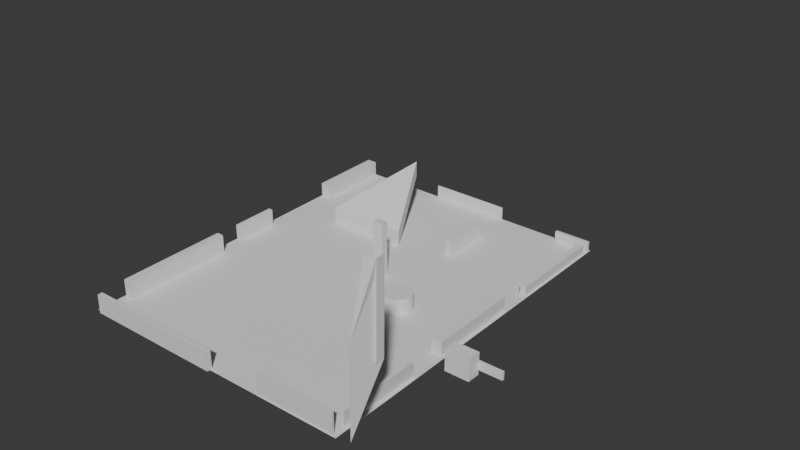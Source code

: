 # Source: map1.blend  (saved by Blender 4.1.24; exported with 4.5.12 LTS)
import bpy
from mathutils import Matrix  # noqa: F401  (used for matrix-valued properties, if any)

bpy.ops.wm.read_factory_settings(use_empty=True)
scene = bpy.context.scene
scene.name = 'Scene'

# ---- collections
col_collection = bpy.data.collections.new('Collection'); scene.collection.children.link(col_collection)

# ---- world
world_world = bpy.data.worlds.new('World'); scene.world = world_world
world_world.use_nodes = True; world_world.node_tree.nodes.clear()
_N = world_world.node_tree.nodes; _L = world_world.node_tree.links
n0 = _N.new('ShaderNodeOutputWorld'); n0.name = 'World Output'; n0.location = (300, 300)
n1 = _N.new('ShaderNodeBackground'); n1.name = 'Background'; n1.location = (10, 300)
n1.inputs[0].default_value = (0.05088, 0.05088, 0.05088, 1.0)
_L.new(n1.outputs[0], n0.inputs[0])
n0.is_active_output = True
world_world.color = (0.05088, 0.05088, 0.05088)
world_world.use_sun_shadow = False
world_world.sun_shadow_jitter_overblur = 0.0

# ---- meshes
me_plane = bpy.data.meshes.new('Plane')
me_plane.from_pydata([(-1.002, -1.589, -0.0495), (0.9982, -1.589, -0.0495), (-1.0, 1.0, 0.0), (1.0, 1.0, 0.0), (-0.9565, -1.608, -0.04986), (-0.9565, -1.611, 0.08414), (-0.9565, -1.573, -0.04919), (-0.9565, -1.576, 0.08481), (0.02759, -1.608, -0.04986), (0.02759, -1.611, 0.08414), (0.02759, -1.573, -0.04919), (0.02759, -1.576, 0.08481), (1.61, -1.327, 0.5582), (1.61, -1.327, 0.6062), (1.61, -1.313, 0.5582), (1.61, -1.313, 0.6062), (1.84, -1.327, 0.5582), (1.84, -1.327, 0.6062), (1.84, -1.313, 0.5582), (1.84, -1.313, 0.6062), (1.699, -1.322, 0.6582), (1.699, -1.322, 0.5277), (1.699, -1.402, 0.6582), (1.699, -1.402, 0.5277), (1.554, -1.322, 0.6582), (1.554, -1.322, 0.5277), (1.554, -1.402, 0.6582), (1.554, -1.402, 0.5277), (1.183, -1.567, 0.5277), (1.183, -1.567, 1.117), (1.213, -1.709, 0.1015), (1.213, -1.709, 0.6908), (1.261, -1.567, 0.5277), (1.261, -1.567, 1.117), (1.261, -1.508, 0.5277), (1.261, -1.508, 1.117), (-0.9826, -1.384, -0.04557), (-0.9826, -1.386, 0.08389), (-0.9826, -0.5903, -0.0304), (-0.9826, -0.5928, 0.09906), (-0.9323, -1.384, -0.04557), (-0.9323, -1.386, 0.08389), (-0.9323, -0.5903, -0.0304), (-0.9323, -0.5928, 0.09906), (-0.9918, -0.4113, -0.02698), (-0.9918, -0.4135, 0.08798), (-0.9918, -0.09255, -0.02089), (-0.9918, -0.09475, 0.09407), (-0.961, -0.4113, -0.02698), (-0.961, -0.4135, 0.08798), (-0.961, -0.09255, -0.02089), (-0.961, -0.09475, 0.09407), (-0.6387, 0.2187, -0.01494), (-0.6387, 0.2165, 0.09731), (-0.6387, 0.2588, -0.01417), (-0.6387, 0.2566, 0.09807), (-0.05537, 0.2187, -0.01494), (-0.05537, 0.2165, 0.09731), (-0.2421, 0.645, 0.3143), (-0.2421, 0.6429, 0.4266), (0.062, -0.1745, -0.02245), (0.062, -0.1821, 0.3744), (0.062, -0.1219, -0.02145), (0.062, -0.1294, 0.3754), (0.1307, -0.1745, -0.02245), (0.1307, -0.1821, 0.3744), (0.1307, -0.1219, -0.02145), (0.1307, -0.1294, 0.3754), (-0.9971, 0.464, -0.01025), (-0.9971, 0.4621, 0.09219), (-0.9971, 1.001, 2.704e-05), (-0.9971, 0.9995, 0.1025), (-0.9258, 0.464, -0.01025), (-0.9258, 0.4621, 0.09219), (-0.9258, 1.001, 2.704e-05), (-0.9258, 0.9995, 0.1025), (-0.3059, 0.9908, -0.0001753), (-0.3059, 0.989, 0.09491), (-0.3059, 0.998, -3.901e-05), (-0.3059, 0.9961, 0.09504), (0.2709, 0.9908, -0.0001753), (0.2709, 0.989, 0.09491), (0.2709, 0.998, -3.901e-05), (0.2709, 0.9961, 0.09504), (0.2636, 0.3315, -0.01278), (0.2636, 0.3293, 0.09898), (0.2636, 0.6914, -0.005899), (0.2636, 0.6893, 0.1059), (0.3027, 0.3315, -0.01278), (0.3027, 0.3293, 0.09898), (0.3027, 0.6914, -0.005899), (0.3027, 0.6893, 0.1059), (0.7383, 0.9639, -0.0006894), (0.7383, 0.9625, 0.07358), (0.7383, 0.9856, -0.0002757), (0.7383, 0.9842, 0.074), (0.9947, 0.9639, -0.0006894), (0.9947, 0.9625, 0.07358), (0.9947, 0.9856, -0.0002757), (0.9947, 0.9842, 0.074), (0.9399, 0.2302, -0.01472), (0.9399, 0.229, 0.049), (0.9399, 0.9298, -0.001341), (0.9399, 0.9286, 0.06237), (0.9836, 0.2302, -0.01472), (0.9836, 0.229, 0.049), (0.9836, 0.9298, -0.001341), (0.9836, 0.9286, 0.06237), (0.2632, -0.6405, -0.03136), (0.2632, -0.6404, -0.03493), (0.2632, -0.9881, -0.03801), (0.2632, -0.9881, -0.04157), (0.2918, -0.6405, -0.03136), (0.2918, -0.6404, -0.03493), (0.2918, -0.9881, -0.03801), (0.2918, -0.9881, -0.04157), (0.9559, -1.491, -0.04762), (0.9559, -1.493, 0.05542), (0.9559, -0.9101, -0.03651), (0.9559, -0.9121, 0.06652), (0.9736, -1.491, -0.04762), (0.9736, -1.493, 0.05542), (0.9736, -0.9101, -0.03651), (0.9736, -0.9121, 0.06652), (0.8948, -0.641, -0.03137), (0.8948, -0.6428, 0.06503), (0.8948, 0.005076, -0.01902), (0.8948, 0.003233, 0.07738), (0.9738, -0.641, -0.03137), (0.9738, -0.6428, 0.06503), (0.9738, 0.005076, -0.01902), (0.9738, 0.003233, 0.07738), (1.213, -1.709, 0.3961), (0.4084, -1.583, -0.0379), (0.4084, -1.586, 0.1074), (0.4084, -1.57, -0.03763), (0.4084, -1.572, 0.1077), (0.973, -1.583, -0.0379), (0.973, -1.586, 0.1074), (0.973, -1.57, -0.03763), (0.973, -1.572, 0.1077)], [], [(0, 1, 3, 2), (4, 5, 7, 6), (6, 7, 11, 10), (10, 11, 9, 8), (8, 9, 5, 4), (6, 10, 8, 4), (11, 7, 5, 9), (12, 13, 15, 14), (14, 15, 19, 18), (18, 19, 17, 16), (16, 17, 13, 12), (14, 18, 16, 12), (19, 15, 13, 17), (25, 21, 23, 27), (25, 24, 20, 21), (27, 26, 24, 25), (23, 22, 26, 27), (20, 24, 26, 22), (21, 20, 22, 23), (28, 29, 31, 132, 30), (30, 132, 31, 35, 34), (34, 35, 33, 32), (32, 33, 29, 28), (30, 34, 32, 28), (35, 31, 29, 33), (36, 37, 39, 38), (38, 39, 43, 42), (42, 43, 41, 40), (40, 41, 37, 36), (38, 42, 40, 36), (43, 39, 37, 41), (44, 45, 47, 46), (46, 47, 51, 50), (50, 51, 49, 48), (48, 49, 45, 44), (46, 50, 48, 44), (51, 47, 45, 49), (52, 53, 55, 54), (54, 55, 59, 58), (58, 59, 57, 56), (56, 57, 53, 52), (54, 58, 56, 52), (59, 55, 53, 57), (60, 61, 63, 62), (62, 63, 67, 66), (66, 67, 65, 64), (64, 65, 61, 60), (62, 66, 64, 60), (67, 63, 61, 65), (68, 69, 71, 70), (70, 71, 75, 74), (74, 75, 73, 72), (72, 73, 69, 68), (70, 74, 72, 68), (75, 71, 69, 73), (76, 77, 79, 78), (78, 79, 83, 82), (82, 83, 81, 80), (80, 81, 77, 76), (78, 82, 80, 76), (83, 79, 77, 81), (84, 85, 87, 86), (86, 87, 91, 90), (90, 91, 89, 88), (88, 89, 85, 84), (86, 90, 88, 84), (91, 87, 85, 89), (92, 93, 95, 94), (94, 95, 99, 98), (98, 99, 97, 96), (96, 97, 93, 92), (94, 98, 96, 92), (99, 95, 93, 97), (100, 101, 103, 102), (102, 103, 107, 106), (106, 107, 105, 104), (104, 105, 101, 100), (102, 106, 104, 100), (107, 103, 101, 105), (108, 109, 111, 110), (110, 111, 115, 114), (114, 115, 113, 112), (112, 113, 109, 108), (110, 114, 112, 108), (115, 111, 109, 113), (116, 117, 119, 118), (118, 119, 123, 122), (122, 123, 121, 120), (120, 121, 117, 116), (118, 122, 120, 116), (123, 119, 117, 121), (124, 125, 127, 126), (126, 127, 131, 130), (130, 131, 129, 128), (128, 129, 125, 124), (126, 130, 128, 124), (131, 127, 125, 129), (133, 134, 136, 135), (135, 136, 140, 139), (139, 140, 138, 137), (137, 138, 134, 133), (135, 139, 137, 133), (140, 136, 134, 138)])
_uv = me_plane.uv_layers.new(name='UVMap')
_uv.uv.foreach_set('vector', [0.0, 0.0, 1.0, 0.0, 1.0, 1.0, 0.0, 1.0, 0.375, 0.0, 0.625, 0.0, 0.625, 0.25, 0.375, 0.25, 0.375, 0.25, 0.625, 0.25, 0.625, 0.5, 0.375, 0.5, 0.375, 0.5, 0.625, 0.5, 0.625, 0.75, 0.375, 0.75, 0.375, 0.75, 0.625, 0.75, 0.625, 1.0, 0.375, 1.0, 0.125, 0.5, 0.375, 0.5, 0.375, 0.75, 0.125, 0.75, 0.625, 0.5, 0.875, 0.5, 0.875, 0.75, 0.625, 0.75, 0.375, 0.0, 0.625, 0.0, 0.625, 0.25, 0.375, 0.25, 0.375, 0.25, 0.625, 0.25, 0.625, 0.5, 0.375, 0.5, 0.375, 0.5, 0.625, 0.5, 0.625, 0.75, 0.375, 0.75, 0.375, 0.75, 0.625, 0.75, 0.625, 1.0, 0.375, 1.0, 0.125, 0.5, 0.375, 0.5, 0.375, 0.75, 0.125, 0.75, 0.625, 0.5, 0.875, 0.5, 0.875, 0.75, 0.625, 0.75, 0.375, 0.0, 0.625, 0.0, 0.625, 0.25, 0.375, 0.25, 0.375, 0.25, 0.625, 0.25, 0.625, 0.5, 0.375, 0.5, 0.375, 0.5, 0.625, 0.5, 0.625, 0.75, 0.375, 0.75, 0.375, 0.75, 0.625, 0.75, 0.625, 1.0, 0.375, 1.0, 0.125, 0.5, 0.375, 0.5, 0.375, 0.75, 0.125, 0.75, 0.625, 0.5, 0.875, 0.5, 0.875, 0.75, 0.625, 0.75, 0.375, 0.0, 0.625, 0.0, 0.625, 0.25, 0.5, 0.25, 0.375, 0.25, 0.375, 0.25, 0.5, 0.25, 0.625, 0.25, 0.625, 0.5, 0.375, 0.5, 0.375, 0.5, 0.625, 0.5, 0.625, 0.75, 0.375, 0.75, 0.375, 0.75, 0.625, 0.75, 0.625, 1.0, 0.375, 1.0, 0.125, 0.5, 0.375, 0.5, 0.375, 0.75, 0.125, 0.75, 0.625, 0.5, 0.875, 0.5, 0.875, 0.75, 0.625, 0.75, 0.375, 0.0, 0.625, 0.0, 0.625, 0.25, 0.375, 0.25, 0.375, 0.25, 0.625, 0.25, 0.625, 0.5, 0.375, 0.5, 0.375, 0.5, 0.625, 0.5, 0.625, 0.75, 0.375, 0.75, 0.375, 0.75, 0.625, 0.75, 0.625, 1.0, 0.375, 1.0, 0.125, 0.5, 0.375, 0.5, 0.375, 0.75, 0.125, 0.75, 0.625, 0.5, 0.875, 0.5, 0.875, 0.75, 0.625, 0.75, 0.375, 0.0, 0.625, 0.0, 0.625, 0.25, 0.375, 0.25, 0.375, 0.25, 0.625, 0.25, 0.625, 0.5, 0.375, 0.5, 0.375, 0.5, 0.625, 0.5, 0.625, 0.75, 0.375, 0.75, 0.375, 0.75, 0.625, 0.75, 0.625, 1.0, 0.375, 1.0, 0.125, 0.5, 0.375, 0.5, 0.375, 0.75, 0.125, 0.75, 0.625, 0.5, 0.875, 0.5, 0.875, 0.75, 0.625, 0.75, 0.375, 0.0, 0.625, 0.0, 0.625, 0.25, 0.375, 0.25, 0.375, 0.25, 0.625, 0.25, 0.625, 0.5, 0.375, 0.5, 0.375, 0.5, 0.625, 0.5, 0.625, 0.75, 0.375, 0.75, 0.375, 0.75, 0.625, 0.75, 0.625, 1.0, 0.375, 1.0, 0.125, 0.5, 0.375, 0.5, 0.375, 0.75, 0.125, 0.75, 0.625, 0.5, 0.875, 0.5, 0.875, 0.75, 0.625, 0.75, 0.375, 0.0, 0.625, 0.0, 0.625, 0.25, 0.375, 0.25, 0.375, 0.25, 0.625, 0.25, 0.625, 0.5, 0.375, 0.5, 0.375, 0.5, 0.625, 0.5, 0.625, 0.75, 0.375, 0.75, 0.375, 0.75, 0.625, 0.75, 0.625, 1.0, 0.375, 1.0, 0.125, 0.5, 0.375, 0.5, 0.375, 0.75, 0.125, 0.75, 0.625, 0.5, 0.875, 0.5, 0.875, 0.75, 0.625, 0.75, 0.375, 0.0, 0.625, 0.0, 0.625, 0.25, 0.375, 0.25, 0.375, 0.25, 0.625, 0.25, 0.625, 0.5, 0.375, 0.5, 0.375, 0.5, 0.625, 0.5, 0.625, 0.75, 0.375, 0.75, 0.375, 0.75, 0.625, 0.75, 0.625, 1.0, 0.375, 1.0, 0.125, 0.5, 0.375, 0.5, 0.375, 0.75, 0.125, 0.75, 0.625, 0.5, 0.875, 0.5, 0.875, 0.75, 0.625, 0.75, 0.375, 0.0, 0.625, 0.0, 0.625, 0.25, 0.375, 0.25, 0.375, 0.25, 0.625, 0.25, 0.625, 0.5, 0.375, 0.5, 0.375, 0.5, 0.625, 0.5, 0.625, 0.75, 0.375, 0.75, 0.375, 0.75, 0.625, 0.75, 0.625, 1.0, 0.375, 1.0, 0.125, 0.5, 0.375, 0.5, 0.375, 0.75, 0.125, 0.75, 0.625, 0.5, 0.875, 0.5, 0.875, 0.75, 0.625, 0.75, 0.375, 0.0, 0.625, 0.0, 0.625, 0.25, 0.375, 0.25, 0.375, 0.25, 0.625, 0.25, 0.625, 0.5, 0.375, 0.5, 0.375, 0.5, 0.625, 0.5, 0.625, 0.75, 0.375, 0.75, 0.375, 0.75, 0.625, 0.75, 0.625, 1.0, 0.375, 1.0, 0.125, 0.5, 0.375, 0.5, 0.375, 0.75, 0.125, 0.75, 0.625, 0.5, 0.875, 0.5, 0.875, 0.75, 0.625, 0.75, 0.375, 0.0, 0.625, 0.0, 0.625, 0.25, 0.375, 0.25, 0.375, 0.25, 0.625, 0.25, 0.625, 0.5, 0.375, 0.5, 0.375, 0.5, 0.625, 0.5, 0.625, 0.75, 0.375, 0.75, 0.375, 0.75, 0.625, 0.75, 0.625, 1.0, 0.375, 1.0, 0.125, 0.5, 0.375, 0.5, 0.375, 0.75, 0.125, 0.75, 0.625, 0.5, 0.875, 0.5, 0.875, 0.75, 0.625, 0.75, 0.375, 0.0, 0.625, 0.0, 0.625, 0.25, 0.375, 0.25, 0.375, 0.25, 0.625, 0.25, 0.625, 0.5, 0.375, 0.5, 0.375, 0.5, 0.625, 0.5, 0.625, 0.75, 0.375, 0.75, 0.375, 0.75, 0.625, 0.75, 0.625, 1.0, 0.375, 1.0, 0.125, 0.5, 0.375, 0.5, 0.375, 0.75, 0.125, 0.75, 0.625, 0.5, 0.875, 0.5, 0.875, 0.75, 0.625, 0.75, 0.375, 0.0, 0.625, 0.0, 0.625, 0.25, 0.375, 0.25, 0.375, 0.25, 0.625, 0.25, 0.625, 0.5, 0.375, 0.5, 0.375, 0.5, 0.625, 0.5, 0.625, 0.75, 0.375, 0.75, 0.375, 0.75, 0.625, 0.75, 0.625, 1.0, 0.375, 1.0, 0.125, 0.5, 0.375, 0.5, 0.375, 0.75, 0.125, 0.75, 0.625, 0.5, 0.875, 0.5, 0.875, 0.75, 0.625, 0.75, 0.375, 0.0, 0.625, 0.0, 0.625, 0.25, 0.375, 0.25, 0.375, 0.25, 0.625, 0.25, 0.625, 0.5, 0.375, 0.5, 0.375, 0.5, 0.625, 0.5, 0.625, 0.75, 0.375, 0.75, 0.375, 0.75, 0.625, 0.75, 0.625, 1.0, 0.375, 1.0, 0.125, 0.5, 0.375, 0.5, 0.375, 0.75, 0.125, 0.75, 0.625, 0.5, 0.875, 0.5, 0.875, 0.75, 0.625, 0.75, 0.375, 0.0, 0.625, 0.0, 0.625, 0.25, 0.375, 0.25, 0.375, 0.25, 0.625, 0.25, 0.625, 0.5, 0.375, 0.5, 0.375, 0.5, 0.625, 0.5, 0.625, 0.75, 0.375, 0.75, 0.375, 0.75, 0.625, 0.75, 0.625, 1.0, 0.375, 1.0, 0.125, 0.5, 0.375, 0.5, 0.375, 0.75, 0.125, 0.75, 0.625, 0.5, 0.875, 0.5, 0.875, 0.75, 0.625, 0.75, 0.375, 0.0, 0.625, 0.0, 0.625, 0.25, 0.375, 0.25, 0.375, 0.25, 0.625, 0.25, 0.625, 0.5, 0.375, 0.5, 0.375, 0.5, 0.625, 0.5, 0.625, 0.75, 0.375, 0.75, 0.375, 0.75, 0.625, 0.75, 0.625, 1.0, 0.375, 1.0, 0.125, 0.5, 0.375, 0.5, 0.375, 0.75, 0.125, 0.75, 0.625, 0.5, 0.875, 0.5, 0.875, 0.75, 0.625, 0.75])
me_plane.update()
me_cylinder = bpy.data.meshes.new('Cylinder')
me_cylinder.from_pydata([(-15.81, -29.18, -13.04), (-15.81, -29.18, -7.545), (-15.4, -29.22, -13.04), (-15.4, -29.22, -7.545), (-15.0, -29.32, -13.04), (-15.0, -29.32, -7.545), (-14.64, -29.48, -13.04), (-14.64, -29.48, -7.545), (-14.32, -29.71, -13.04), (-14.32, -29.71, -7.545), (-14.06, -29.98, -13.04), (-14.06, -29.98, -7.545), (-13.86, -30.29, -13.04), (-13.86, -30.29, -7.545), (-13.74, -30.63, -13.04), (-13.74, -30.63, -7.545), (-13.7, -30.98, -13.04), (-13.7, -30.98, -7.545), (-13.74, -31.33, -13.04), (-13.74, -31.33, -7.545), (-13.86, -31.67, -13.04), (-13.86, -31.67, -7.545), (-14.06, -31.98, -13.04), (-14.06, -31.98, -7.545), (-14.32, -32.25, -13.04), (-14.32, -32.25, -7.545), (-14.64, -32.47, -13.04), (-14.64, -32.47, -7.545), (-15.0, -32.64, -13.04), (-15.0, -32.64, -7.545), (-15.4, -32.74, -13.04), (-15.4, -32.74, -7.545), (-15.81, -32.78, -13.04), (-15.81, -32.78, -7.545), (-16.22, -32.74, -13.04), (-16.22, -32.74, -7.545), (-16.62, -32.64, -13.04), (-16.62, -32.64, -7.545), (-16.98, -32.47, -13.04), (-16.98, -32.47, -7.545), (-17.3, -32.25, -13.04), (-17.3, -32.25, -7.545), (-17.56, -31.98, -13.04), (-17.56, -31.98, -7.545), (-17.76, -31.67, -13.04), (-17.76, -31.67, -7.545), (-17.88, -31.33, -13.04), (-17.88, -31.33, -7.545), (-17.92, -30.98, -13.04), (-17.92, -30.98, -7.545), (-17.88, -30.63, -13.04), (-17.88, -30.63, -7.545), (-17.76, -30.29, -13.04), (-17.76, -30.29, -7.545), (-17.56, -29.98, -13.04), (-17.56, -29.98, -7.545), (-17.3, -29.71, -13.04), (-17.3, -29.71, -7.545), (-16.98, -29.48, -13.04), (-16.98, -29.48, -7.545), (-16.62, -29.32, -13.04), (-16.62, -29.32, -7.545), (-16.22, -29.22, -13.04), (-16.22, -29.22, -7.545)], [], [(0, 1, 3, 2), (2, 3, 5, 4), (4, 5, 7, 6), (6, 7, 9, 8), (8, 9, 11, 10), (10, 11, 13, 12), (12, 13, 15, 14), (14, 15, 17, 16), (16, 17, 19, 18), (18, 19, 21, 20), (20, 21, 23, 22), (22, 23, 25, 24), (24, 25, 27, 26), (26, 27, 29, 28), (28, 29, 31, 30), (30, 31, 33, 32), (32, 33, 35, 34), (34, 35, 37, 36), (36, 37, 39, 38), (38, 39, 41, 40), (40, 41, 43, 42), (42, 43, 45, 44), (44, 45, 47, 46), (46, 47, 49, 48), (48, 49, 51, 50), (50, 51, 53, 52), (52, 53, 55, 54), (54, 55, 57, 56), (56, 57, 59, 58), (58, 59, 61, 60), (3, 1, 63, 61, 59, 57, 55, 53, 51, 49, 47, 45, 43, 41, 39, 37, 35, 33, 31, 29, 27, 25, 23, 21, 19, 17, 15, 13, 11, 9, 7, 5), (60, 61, 63, 62), (62, 63, 1, 0), (0, 2, 4, 6, 8, 10, 12, 14, 16, 18, 20, 22, 24, 26, 28, 30, 32, 34, 36, 38, 40, 42, 44, 46, 48, 50, 52, 54, 56, 58, 60, 62)])
_uv = me_cylinder.uv_layers.new(name='UVMap')
_uv.uv.foreach_set('vector', [3.436, 3.608, 3.436, 4.108, 2.975, 4.108, 2.975, 3.608, 2.975, 3.608, 2.975, 4.108, 2.054, 4.108, 2.054, 3.608, 2.054, 3.608, 2.054, 4.108, 1.09, 4.108, 1.09, 3.608, 1.09, 3.608, 1.09, 4.108, 0.1195, 4.108, 0.1195, 3.608, 0.1195, 3.608, 0.1195, 4.108, -0.8224, 4.108, -0.8224, 3.608, -0.8224, 3.608, -0.8224, 4.108, -1.7, 4.108, -1.7, 3.608, -1.7, 3.608, -1.7, 4.108, -2.482, 4.108, -2.482, 3.608, -2.482, 3.608, -2.482, 4.108, -3.137, 4.108, -3.137, 3.608, -3.137, 3.608, -3.137, 4.108, -3.644, 4.108, -3.842, 3.608, -3.842, 3.608, -3.644, 4.108, -3.983, 4.108, -4.093, 3.608, -4.093, 3.608, -3.983, 4.108, -4.142, 4.108, -4.16, 3.608, -4.16, 3.608, -4.142, 4.108, -4.117, 4.108, -4.043, 3.608, -4.043, 3.608, -4.117, 4.108, -3.746, 4.108, -3.746, 3.608, -3.746, 3.608, -3.746, 4.108, -3.282, 4.108, -3.282, 3.608, -3.282, 3.608, -3.282, 4.108, -2.671, 4.108, -2.671, 3.608, -2.671, 3.608, -2.671, 4.108, -1.936, 4.108, -1.936, 3.608, -1.936, 3.608, -1.936, 4.108, -1.108, 4.108, -1.108, 3.608, -1.108, 3.608, -1.108, 4.108, -0.2192, 4.108, -0.2192, 3.608, -0.2192, 3.608, -0.2192, 4.108, 0.6947, 4.108, 0.6947, 3.608, 0.6947, 3.608, 0.6947, 4.108, 0.6635, 4.108, 0.6635, 3.608, 0.6635, 3.608, 0.6635, 4.108, 1.566, 4.108, 1.566, 3.608, 1.566, 3.608, 1.566, 4.108, 2.422, 4.108, 2.422, 3.608, 2.422, 3.608, 2.422, 4.108, 3.197, 4.108, 3.197, 3.608, 3.197, 3.608, 3.197, 4.108, 3.86, 4.108, 3.86, 3.608, 3.86, 3.608, 3.86, 4.108, 4.384, 4.108, 4.384, 3.608, 4.384, 3.608, 4.384, 4.108, 4.858, 4.108, 4.748, 3.608, 4.748, 3.608, 4.858, 4.108, 4.955, 4.108, 4.937, 3.608, 4.937, 3.608, 4.955, 4.108, 4.867, 4.108, 4.942, 3.608, 4.942, 3.608, 4.867, 4.108, 4.597, 4.108, 4.761, 3.608, 4.761, 3.608, 4.597, 4.108, 4.155, 4.108, 4.155, 3.608, -3.968, -5.396, -4.015, -5.391, -4.061, -5.396, -4.106, -5.409, -4.148, -5.431, -4.184, -5.461, -4.214, -5.498, -4.236, -5.539, -4.25, -5.584, -4.255, -5.631, -4.25, -5.678, -4.236, -5.723, -4.214, -5.764, -4.184, -5.801, -4.148, -5.831, -4.106, -5.853, -4.061, -5.866, -4.015, -5.871, -3.968, -5.866, -3.923, -5.853, -3.881, -5.831, -3.845, -5.801, -3.815, -5.764, -3.793, -5.723, -3.779, -5.678, -3.775, -5.631, -3.779, -5.584, -3.793, -5.539, -3.815, -5.498, -3.845, -5.461, -3.881, -5.431, -3.923, -5.409, 4.155, 3.608, 4.155, 4.108, 3.554, 4.108, 3.554, 3.608, 3.554, 3.608, 3.554, 4.108, 3.202, 4.108, 3.202, 3.608, -3.515, -5.391, -3.468, -5.396, -3.423, -5.409, -3.381, -5.431, -3.345, -5.461, -3.315, -5.498, -3.293, -5.539, -3.279, -5.584, -3.275, -5.631, -3.279, -5.678, -3.293, -5.723, -3.315, -5.764, -3.345, -5.801, -3.381, -5.831, -3.423, -5.853, -3.468, -5.866, -3.515, -5.871, -3.561, -5.866, -3.606, -5.853, -3.648, -5.831, -3.684, -5.801, -3.714, -5.764, -3.736, -5.723, -3.75, -5.678, -3.755, -5.631, -3.75, -5.584, -3.736, -5.539, -3.714, -5.498, -3.684, -5.461, -3.648, -5.431, -3.606, -5.409, -3.561, -5.396])
me_cylinder.update()

# ---- objects
ob_plane = bpy.data.objects.new('Plane', me_plane)
ob_cylinder = bpy.data.objects.new('Cylinder', me_cylinder)

# ---- transforms, parenting, visibility, modifiers, constraints
ob_plane.location = (84.43, 130.6, 41.2)
ob_plane.rotation_euler = (-0.005018, 0.009185, 0.009487)
ob_plane.scale = (55.0, 55.0, 55.0)
ob_cylinder.location = (153.9, 10.73, 57.27)
ob_cylinder.scale = (2.904, -3.191, 1.532)

# ---- collection membership
col_collection.objects.link(ob_plane)
col_collection.objects.link(ob_cylinder)

# ---- scene / render settings (as saved in the file)
scene.frame_start = 1; scene.frame_end = 250; scene.frame_set(1)
scene.render.engine = 'BLENDER_EEVEE_NEXT'
scene.cycles.sampling_pattern = 'TABULATED_SOBOL'
scene.eevee.ray_tracing_options.trace_max_roughness = 0.0
bpy.context.view_layer.update()

# ---- added for rendering (the .blend has no active camera and no usable light): camera, sun
cam_auto = bpy.data.cameras.new('AutoCamera')
cam_auto.lens = 50.0
cam_auto.sensor_width = 36.0
cam_auto.clip_end = 3710.27
ob_auto_camera = bpy.data.objects.new('AutoCamera', cam_auto)
scene.collection.objects.link(ob_auto_camera)
ob_auto_camera.location = (319.332, -142.194, 239.558)
ob_auto_camera.rotation_euler = (1.09748, -7.21219e-08, 0.694738)
scene.camera = ob_auto_camera
light_auto_sun = bpy.data.lights.new('AutoSun', 'SUN')
light_auto_sun.energy = 3.0
light_auto_sun.angle = 0.0523599
ob_auto_sun = bpy.data.objects.new('AutoSun', light_auto_sun)
scene.collection.objects.link(ob_auto_sun)
ob_auto_sun.rotation_euler = (0.872665, 0.174533, 0.523599)
bpy.context.view_layer.update()
